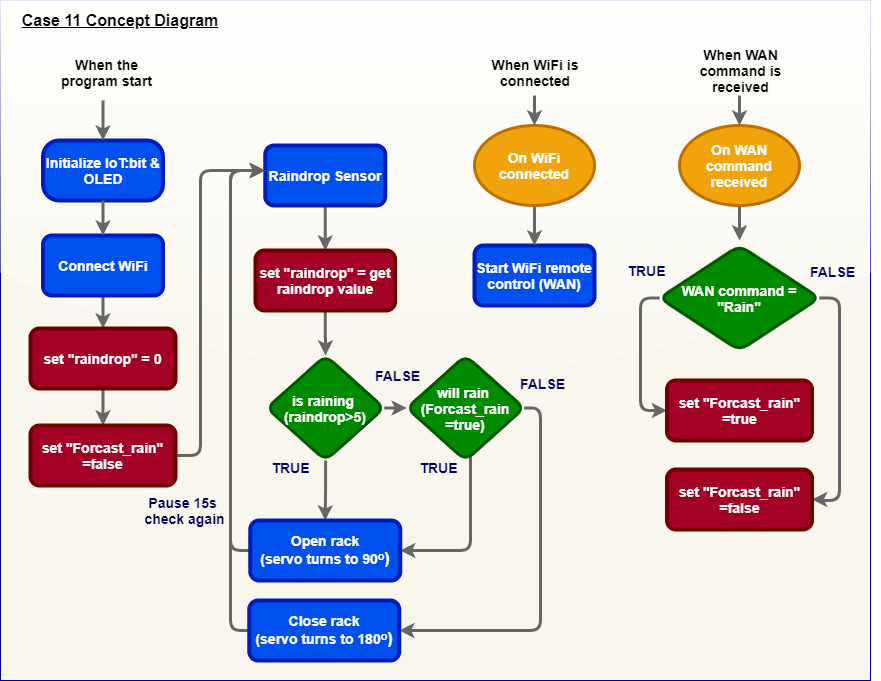

The diagram above was exported from draw.io. Its source (the exported page's mxGraphModel, read from the mxfile embedded in the PNG):
<mxGraphModel dx="942" dy="614" grid="1" gridSize="10" guides="1" tooltips="1" connect="1" arrows="1" fold="1" page="1" pageScale="1" pageWidth="850" pageHeight="1100" math="0" shadow="0">
  <root>
    <mxCell id="gv03j07YiIHHw6zTFSkk-0" />
    <mxCell id="gv03j07YiIHHw6zTFSkk-1" parent="gv03j07YiIHHw6zTFSkk-0" />
    <mxCell id="gv03j07YiIHHw6zTFSkk-2" value="" style="rounded=0;whiteSpace=wrap;html=1;arcSize=3;glass=1;sketch=0;shadow=0;fillColor=#f9f7ed;strokeColor=#000099;" parent="gv03j07YiIHHw6zTFSkk-1" vertex="1">
      <mxGeometry x="240" y="60" width="870" height="680" as="geometry" />
    </mxCell>
    <mxCell id="gv03j07YiIHHw6zTFSkk-3" value="&lt;font style=&quot;font-size: 14px&quot;&gt;&lt;b&gt;Initialize IoT:bit &amp;amp; OLED&lt;/b&gt;&lt;/font&gt;" style="rounded=1;whiteSpace=wrap;html=1;fillColor=#0050ef;strokeColor=#001DBC;strokeWidth=4;arcSize=27;fontColor=#ffffff;" parent="gv03j07YiIHHw6zTFSkk-1" vertex="1">
      <mxGeometry x="282.5" y="200" width="120" height="60" as="geometry" />
    </mxCell>
    <mxCell id="ZtbiL_c6hFWcQ-3326Q9-2" value="" style="edgeStyle=orthogonalEdgeStyle;rounded=1;orthogonalLoop=1;jettySize=auto;html=1;fontColor=#5AA9E6;strokeColor=#666666;strokeWidth=3;fillColor=#f5f5f5;gradientColor=#b3b3b3;sketch=0;entryX=0.5;entryY=0;entryDx=0;entryDy=0;" parent="gv03j07YiIHHw6zTFSkk-1" source="gv03j07YiIHHw6zTFSkk-4" target="ZtbiL_c6hFWcQ-3326Q9-0" edge="1">
      <mxGeometry relative="1" as="geometry">
        <mxPoint x="360" y="390" as="targetPoint" />
      </mxGeometry>
    </mxCell>
    <mxCell id="gv03j07YiIHHw6zTFSkk-4" value="&lt;font&gt;&lt;span style=&quot;font-family: &amp;#34;helvetica&amp;#34; ; font-style: normal ; letter-spacing: normal ; text-align: center ; text-indent: 0px ; text-transform: none ; word-spacing: 0px ; display: inline ; float: none&quot;&gt;&lt;font style=&quot;font-size: 14px&quot;&gt;&lt;b&gt;Connect WiFi&lt;/b&gt;&lt;/font&gt;&lt;/span&gt;&lt;br&gt;&lt;/font&gt;" style="rounded=1;whiteSpace=wrap;html=1;fillColor=#0050ef;strokeColor=#001DBC;strokeWidth=4;fontColor=#ffffff;" parent="gv03j07YiIHHw6zTFSkk-1" vertex="1">
      <mxGeometry x="282.5" y="295" width="120" height="60" as="geometry" />
    </mxCell>
    <mxCell id="gv03j07YiIHHw6zTFSkk-5" value="&lt;b&gt;&lt;u&gt;&lt;font style=&quot;font-size: 16px&quot; color=&quot;#000000&quot;&gt;Case 11 Concept Diagram&lt;/font&gt;&lt;/u&gt;&lt;/b&gt;" style="text;html=1;strokeColor=none;fillColor=none;align=center;verticalAlign=middle;whiteSpace=wrap;rounded=0;fontColor=#000066;" parent="gv03j07YiIHHw6zTFSkk-1" vertex="1">
      <mxGeometry x="250" y="70" width="220" height="20" as="geometry" />
    </mxCell>
    <mxCell id="gv03j07YiIHHw6zTFSkk-6" value="" style="endArrow=classic;html=1;entryX=0.5;entryY=0;entryDx=0;entryDy=0;exitX=0.5;exitY=1;exitDx=0;exitDy=0;fontColor=#5AA9E6;strokeColor=#666666;strokeWidth=3;fillColor=#f5f5f5;gradientColor=#b3b3b3;sketch=0;" parent="gv03j07YiIHHw6zTFSkk-1" source="gv03j07YiIHHw6zTFSkk-3" target="gv03j07YiIHHw6zTFSkk-4" edge="1">
      <mxGeometry width="50" height="50" relative="1" as="geometry">
        <mxPoint x="240" y="315" as="sourcePoint" />
        <mxPoint x="290" y="265" as="targetPoint" />
      </mxGeometry>
    </mxCell>
    <mxCell id="gv03j07YiIHHw6zTFSkk-7" value="" style="edgeStyle=orthogonalEdgeStyle;rounded=1;orthogonalLoop=1;jettySize=auto;html=1;strokeColor=#666666;fontSize=12;fontColor=#ffffff;strokeWidth=3;fillColor=#008a00;labelBackgroundColor=none;" parent="gv03j07YiIHHw6zTFSkk-1" source="gv03j07YiIHHw6zTFSkk-8" target="gv03j07YiIHHw6zTFSkk-18" edge="1">
      <mxGeometry relative="1" as="geometry" />
    </mxCell>
    <mxCell id="gv03j07YiIHHw6zTFSkk-8" value="&lt;div style=&quot;text-align: center&quot;&gt;&lt;span style=&quot;font-size: 14px&quot;&gt;&lt;font face=&quot;helvetica&quot;&gt;&lt;b&gt;When WAN command is received&lt;/b&gt;&lt;/font&gt;&lt;/span&gt;&lt;/div&gt;" style="text;whiteSpace=wrap;html=1;" parent="gv03j07YiIHHw6zTFSkk-1" vertex="1">
      <mxGeometry x="911.5" y="100" width="135" height="55" as="geometry" />
    </mxCell>
    <mxCell id="TWLTE6OUQYpfWVjTrpfr-25" style="edgeStyle=orthogonalEdgeStyle;rounded=1;orthogonalLoop=1;jettySize=auto;html=1;entryX=0;entryY=0.5;entryDx=0;entryDy=0;fontColor=#5AA9E6;strokeColor=#666666;strokeWidth=3;fillColor=#f5f5f5;gradientColor=#b3b3b3;sketch=0;" parent="gv03j07YiIHHw6zTFSkk-1" source="gv03j07YiIHHw6zTFSkk-11" target="0ZrErUbikq5SdbHhGk3t-0" edge="1">
      <mxGeometry relative="1" as="geometry">
        <Array as="points">
          <mxPoint x="880" y="358" />
          <mxPoint x="880" y="470" />
        </Array>
      </mxGeometry>
    </mxCell>
    <mxCell id="TWLTE6OUQYpfWVjTrpfr-26" style="edgeStyle=orthogonalEdgeStyle;rounded=1;orthogonalLoop=1;jettySize=auto;html=1;entryX=1;entryY=0.5;entryDx=0;entryDy=0;fontColor=#5AA9E6;strokeColor=#666666;strokeWidth=3;fillColor=#f5f5f5;gradientColor=#b3b3b3;sketch=0;" parent="gv03j07YiIHHw6zTFSkk-1" source="gv03j07YiIHHw6zTFSkk-11" target="0ZrErUbikq5SdbHhGk3t-1" edge="1">
      <mxGeometry relative="1" as="geometry">
        <Array as="points">
          <mxPoint x="1079" y="358" />
          <mxPoint x="1079" y="560" />
          <mxPoint x="1059" y="560" />
        </Array>
      </mxGeometry>
    </mxCell>
    <mxCell id="gv03j07YiIHHw6zTFSkk-11" value="&lt;font style=&quot;font-size: 14px&quot;&gt;&lt;b&gt;WAN command = &quot;Rain&quot;&lt;br&gt;&lt;/b&gt;&lt;/font&gt;" style="rhombus;whiteSpace=wrap;html=1;rounded=1;labelBackgroundColor=none;strokeWidth=3;fillColor=#008a00;strokeColor=#005700;fontColor=#ffffff;" parent="gv03j07YiIHHw6zTFSkk-1" vertex="1">
      <mxGeometry x="899" y="305" width="160" height="105" as="geometry" />
    </mxCell>
    <mxCell id="gv03j07YiIHHw6zTFSkk-12" value="&lt;font color=&quot;#ffffff&quot; face=&quot;helvetica&quot;&gt;&lt;span style=&quot;font-size: 14px&quot;&gt;&lt;b&gt;Start WiFi remote control (WAN)&lt;/b&gt;&lt;/span&gt;&lt;/font&gt;" style="rounded=1;whiteSpace=wrap;html=1;strokeWidth=4;strokeColor=#001DBC;fillColor=#0050EF;" parent="gv03j07YiIHHw6zTFSkk-1" vertex="1">
      <mxGeometry x="714" y="305" width="120" height="60" as="geometry" />
    </mxCell>
    <mxCell id="gv03j07YiIHHw6zTFSkk-17" value="" style="edgeStyle=orthogonalEdgeStyle;rounded=1;orthogonalLoop=1;jettySize=auto;html=1;strokeColor=#666666;fontSize=12;fontColor=#ffffff;strokeWidth=3;fillColor=#008a00;labelBackgroundColor=none;" parent="gv03j07YiIHHw6zTFSkk-1" source="gv03j07YiIHHw6zTFSkk-18" edge="1">
      <mxGeometry relative="1" as="geometry">
        <mxPoint x="979" y="300" as="targetPoint" />
      </mxGeometry>
    </mxCell>
    <mxCell id="gv03j07YiIHHw6zTFSkk-18" value="&lt;b&gt;&lt;font style=&quot;font-size: 14px&quot;&gt;On WAN command received&lt;/font&gt;&lt;/b&gt;" style="ellipse;whiteSpace=wrap;html=1;rounded=1;strokeColor=#BD7000;strokeWidth=3;fillColor=#f0a30a;fontColor=#ffffff;" parent="gv03j07YiIHHw6zTFSkk-1" vertex="1">
      <mxGeometry x="919" y="185" width="120" height="80" as="geometry" />
    </mxCell>
    <mxCell id="gv03j07YiIHHw6zTFSkk-19" value="" style="edgeStyle=orthogonalEdgeStyle;rounded=1;orthogonalLoop=1;jettySize=auto;html=1;fontSize=12;fontColor=#ffffff;strokeColor=#666666;strokeWidth=3;fillColor=#008a00;labelBackgroundColor=none;" parent="gv03j07YiIHHw6zTFSkk-1" source="gv03j07YiIHHw6zTFSkk-20" target="gv03j07YiIHHw6zTFSkk-12" edge="1">
      <mxGeometry relative="1" as="geometry" />
    </mxCell>
    <mxCell id="gv03j07YiIHHw6zTFSkk-20" value="&lt;b&gt;&lt;font style=&quot;font-size: 14px&quot;&gt;On WiFi connected&lt;/font&gt;&lt;/b&gt;" style="ellipse;whiteSpace=wrap;html=1;rounded=1;strokeColor=#BD7000;strokeWidth=3;fillColor=#f0a30a;fontColor=#ffffff;" parent="gv03j07YiIHHw6zTFSkk-1" vertex="1">
      <mxGeometry x="714" y="185" width="120" height="80" as="geometry" />
    </mxCell>
    <mxCell id="gv03j07YiIHHw6zTFSkk-21" style="edgeStyle=orthogonalEdgeStyle;rounded=1;orthogonalLoop=1;jettySize=auto;html=1;strokeColor=#666666;fontSize=12;fontColor=#ffffff;strokeWidth=3;fillColor=#008a00;labelBackgroundColor=none;" parent="gv03j07YiIHHw6zTFSkk-1" source="gv03j07YiIHHw6zTFSkk-22" target="gv03j07YiIHHw6zTFSkk-20" edge="1">
      <mxGeometry relative="1" as="geometry" />
    </mxCell>
    <mxCell id="gv03j07YiIHHw6zTFSkk-22" value="&lt;div style=&quot;text-align: center&quot;&gt;&lt;span style=&quot;font-size: 14px&quot;&gt;&lt;font face=&quot;helvetica&quot;&gt;&lt;b&gt;When WiFi is connected&lt;/b&gt;&lt;/font&gt;&lt;/span&gt;&lt;/div&gt;" style="text;whiteSpace=wrap;html=1;" parent="gv03j07YiIHHw6zTFSkk-1" vertex="1">
      <mxGeometry x="709" y="110" width="130" height="45" as="geometry" />
    </mxCell>
    <mxCell id="gv03j07YiIHHw6zTFSkk-24" value="" style="edgeStyle=orthogonalEdgeStyle;rounded=1;orthogonalLoop=1;jettySize=auto;html=1;strokeColor=#666666;fontSize=12;fontColor=#ffffff;strokeWidth=3;fillColor=#008a00;labelBackgroundColor=none;" parent="gv03j07YiIHHw6zTFSkk-1" target="gv03j07YiIHHw6zTFSkk-3" edge="1">
      <mxGeometry relative="1" as="geometry">
        <mxPoint x="342.5" y="160" as="sourcePoint" />
      </mxGeometry>
    </mxCell>
    <mxCell id="gv03j07YiIHHw6zTFSkk-25" value="&lt;div style=&quot;text-align: center&quot;&gt;&lt;span style=&quot;font-size: 14px&quot;&gt;&lt;font face=&quot;helvetica&quot;&gt;&lt;b&gt;When the program start&lt;/b&gt;&lt;/font&gt;&lt;/span&gt;&lt;/div&gt;" style="text;whiteSpace=wrap;html=1;" parent="gv03j07YiIHHw6zTFSkk-1" vertex="1">
      <mxGeometry x="287.5" y="110" width="115" height="45" as="geometry" />
    </mxCell>
    <mxCell id="gv03j07YiIHHw6zTFSkk-26" value="&lt;font style=&quot;font-size: 14px&quot;&gt;FALSE&lt;/font&gt;" style="text;html=1;strokeColor=none;fillColor=none;align=center;verticalAlign=middle;whiteSpace=wrap;rounded=0;fontStyle=1;fontColor=#000066;" parent="gv03j07YiIHHw6zTFSkk-1" vertex="1">
      <mxGeometry x="1025" y="321" width="95" height="20" as="geometry" />
    </mxCell>
    <mxCell id="gv03j07YiIHHw6zTFSkk-27" value="&lt;font style=&quot;font-size: 14px&quot;&gt;TRUE&lt;/font&gt;" style="text;html=1;strokeColor=none;fillColor=none;align=center;verticalAlign=middle;whiteSpace=wrap;rounded=0;fontStyle=1;fontColor=#000066;" parent="gv03j07YiIHHw6zTFSkk-1" vertex="1">
      <mxGeometry x="839" y="320" width="95" height="20" as="geometry" />
    </mxCell>
    <mxCell id="0ZrErUbikq5SdbHhGk3t-0" value="&lt;font color=&quot;#ffffff&quot; face=&quot;helvetica&quot;&gt;&lt;span style=&quot;font-size: 14px&quot;&gt;&lt;b&gt;set &quot;Forcast_rain&quot; =true&lt;/b&gt;&lt;/span&gt;&lt;/font&gt;" style="rounded=1;whiteSpace=wrap;html=1;strokeWidth=4;strokeColor=#6F0000;fillColor=#a20025;fontColor=#ffffff;" parent="gv03j07YiIHHw6zTFSkk-1" vertex="1">
      <mxGeometry x="906.5" y="440" width="145" height="60" as="geometry" />
    </mxCell>
    <mxCell id="0ZrErUbikq5SdbHhGk3t-1" value="&lt;font color=&quot;#ffffff&quot; face=&quot;helvetica&quot;&gt;&lt;span style=&quot;font-size: 14px&quot;&gt;&lt;b&gt;set &quot;Forcast_rain&quot; =false&lt;/b&gt;&lt;/span&gt;&lt;/font&gt;" style="rounded=1;whiteSpace=wrap;html=1;strokeWidth=4;strokeColor=#6F0000;fillColor=#a20025;fontColor=#ffffff;" parent="gv03j07YiIHHw6zTFSkk-1" vertex="1">
      <mxGeometry x="906.5" y="529" width="145" height="60" as="geometry" />
    </mxCell>
    <mxCell id="ZtbiL_c6hFWcQ-3326Q9-4" style="edgeStyle=orthogonalEdgeStyle;rounded=1;orthogonalLoop=1;jettySize=auto;html=1;entryX=0.5;entryY=0;entryDx=0;entryDy=0;fontColor=#5AA9E6;strokeColor=#666666;strokeWidth=3;fillColor=#f5f5f5;gradientColor=#b3b3b3;sketch=0;" parent="gv03j07YiIHHw6zTFSkk-1" source="ZtbiL_c6hFWcQ-3326Q9-0" target="ZtbiL_c6hFWcQ-3326Q9-1" edge="1">
      <mxGeometry relative="1" as="geometry" />
    </mxCell>
    <mxCell id="ZtbiL_c6hFWcQ-3326Q9-0" value="&lt;font color=&quot;#ffffff&quot; face=&quot;helvetica&quot;&gt;&lt;span style=&quot;font-size: 14px&quot;&gt;&lt;b&gt;set &quot;raindrop&quot; = 0&lt;/b&gt;&lt;/span&gt;&lt;/font&gt;" style="rounded=1;whiteSpace=wrap;html=1;strokeWidth=4;strokeColor=#6F0000;fillColor=#a20025;fontColor=#ffffff;" parent="gv03j07YiIHHw6zTFSkk-1" vertex="1">
      <mxGeometry x="270" y="388" width="145" height="60" as="geometry" />
    </mxCell>
    <mxCell id="TWLTE6OUQYpfWVjTrpfr-19" value="" style="edgeStyle=orthogonalEdgeStyle;rounded=1;orthogonalLoop=1;jettySize=auto;html=1;fontColor=#5AA9E6;strokeColor=#666666;strokeWidth=3;fillColor=#f5f5f5;gradientColor=#b3b3b3;sketch=0;" parent="gv03j07YiIHHw6zTFSkk-1" source="ZtbiL_c6hFWcQ-3326Q9-1" target="ZtbiL_c6hFWcQ-3326Q9-5" edge="1">
      <mxGeometry relative="1" as="geometry">
        <mxPoint x="560" y="230" as="targetPoint" />
        <Array as="points">
          <mxPoint x="440" y="515" />
          <mxPoint x="440" y="230" />
        </Array>
      </mxGeometry>
    </mxCell>
    <mxCell id="ZtbiL_c6hFWcQ-3326Q9-1" value="&lt;font color=&quot;#ffffff&quot; face=&quot;helvetica&quot;&gt;&lt;span style=&quot;font-size: 14px&quot;&gt;&lt;b&gt;set &quot;Forcast_rain&quot; =false&lt;/b&gt;&lt;/span&gt;&lt;/font&gt;" style="rounded=1;whiteSpace=wrap;html=1;strokeWidth=4;strokeColor=#6F0000;fillColor=#a20025;fontColor=#ffffff;" parent="gv03j07YiIHHw6zTFSkk-1" vertex="1">
      <mxGeometry x="270" y="485" width="145" height="60" as="geometry" />
    </mxCell>
    <mxCell id="TWLTE6OUQYpfWVjTrpfr-6" value="" style="edgeStyle=orthogonalEdgeStyle;rounded=1;orthogonalLoop=1;jettySize=auto;html=1;fontColor=#5AA9E6;strokeColor=#666666;strokeWidth=3;fillColor=#f5f5f5;gradientColor=#b3b3b3;sketch=0;" parent="gv03j07YiIHHw6zTFSkk-1" source="ZtbiL_c6hFWcQ-3326Q9-5" target="ZtbiL_c6hFWcQ-3326Q9-6" edge="1">
      <mxGeometry relative="1" as="geometry" />
    </mxCell>
    <mxCell id="ZtbiL_c6hFWcQ-3326Q9-5" value="&lt;font&gt;&lt;font face=&quot;helvetica&quot;&gt;&lt;span style=&quot;font-size: 14px&quot;&gt;&lt;b&gt;Raindrop Sensor&lt;/b&gt;&lt;/span&gt;&lt;/font&gt;&lt;br&gt;&lt;/font&gt;" style="rounded=1;whiteSpace=wrap;html=1;fillColor=#0050ef;strokeColor=#001DBC;strokeWidth=4;fontColor=#ffffff;" parent="gv03j07YiIHHw6zTFSkk-1" vertex="1">
      <mxGeometry x="504.75" y="205" width="120" height="60" as="geometry" />
    </mxCell>
    <mxCell id="TWLTE6OUQYpfWVjTrpfr-7" style="edgeStyle=orthogonalEdgeStyle;rounded=1;orthogonalLoop=1;jettySize=auto;html=1;entryX=0.5;entryY=0;entryDx=0;entryDy=0;fontColor=#5AA9E6;strokeColor=#666666;strokeWidth=3;fillColor=#f5f5f5;gradientColor=#b3b3b3;sketch=0;" parent="gv03j07YiIHHw6zTFSkk-1" source="ZtbiL_c6hFWcQ-3326Q9-6" target="a8AXzaLXACsFTJozbtTJ-0" edge="1">
      <mxGeometry relative="1" as="geometry" />
    </mxCell>
    <mxCell id="ZtbiL_c6hFWcQ-3326Q9-6" value="&lt;font color=&quot;#ffffff&quot; face=&quot;helvetica&quot;&gt;&lt;span style=&quot;font-size: 14px&quot;&gt;&lt;b&gt;set &quot;raindrop&quot; = get raindrop value&lt;/b&gt;&lt;/span&gt;&lt;/font&gt;" style="rounded=1;whiteSpace=wrap;html=1;strokeWidth=4;strokeColor=#6F0000;fillColor=#a20025;fontColor=#ffffff;" parent="gv03j07YiIHHw6zTFSkk-1" vertex="1">
      <mxGeometry x="495" y="310" width="139.62" height="60" as="geometry" />
    </mxCell>
    <mxCell id="TWLTE6OUQYpfWVjTrpfr-8" style="edgeStyle=orthogonalEdgeStyle;rounded=1;orthogonalLoop=1;jettySize=auto;html=1;entryX=0;entryY=0.5;entryDx=0;entryDy=0;fontColor=#5AA9E6;strokeColor=#666666;strokeWidth=3;fillColor=#f5f5f5;gradientColor=#b3b3b3;sketch=0;" parent="gv03j07YiIHHw6zTFSkk-1" source="a8AXzaLXACsFTJozbtTJ-0" target="a8AXzaLXACsFTJozbtTJ-2" edge="1">
      <mxGeometry relative="1" as="geometry" />
    </mxCell>
    <mxCell id="TWLTE6OUQYpfWVjTrpfr-9" value="" style="edgeStyle=orthogonalEdgeStyle;rounded=1;orthogonalLoop=1;jettySize=auto;html=1;fontColor=#5AA9E6;strokeColor=#666666;strokeWidth=3;fillColor=#f5f5f5;gradientColor=#b3b3b3;sketch=0;" parent="gv03j07YiIHHw6zTFSkk-1" source="a8AXzaLXACsFTJozbtTJ-0" target="TWLTE6OUQYpfWVjTrpfr-0" edge="1">
      <mxGeometry relative="1" as="geometry" />
    </mxCell>
    <mxCell id="a8AXzaLXACsFTJozbtTJ-0" value="&lt;font style=&quot;font-size: 14px&quot;&gt;&lt;b&gt;is raining &lt;br&gt;(raindrop&amp;gt;5)&lt;br&gt;&lt;/b&gt;&lt;/font&gt;" style="rhombus;whiteSpace=wrap;html=1;rounded=1;labelBackgroundColor=none;strokeWidth=3;fillColor=#008a00;strokeColor=#005700;fontColor=#ffffff;" parent="gv03j07YiIHHw6zTFSkk-1" vertex="1">
      <mxGeometry x="506.25" y="415" width="117.5" height="105" as="geometry" />
    </mxCell>
    <mxCell id="TWLTE6OUQYpfWVjTrpfr-10" style="edgeStyle=orthogonalEdgeStyle;rounded=1;orthogonalLoop=1;jettySize=auto;html=1;entryX=1;entryY=0.5;entryDx=0;entryDy=0;fontColor=#5AA9E6;strokeColor=#666666;strokeWidth=3;fillColor=#f5f5f5;gradientColor=#b3b3b3;sketch=0;" parent="gv03j07YiIHHw6zTFSkk-1" source="a8AXzaLXACsFTJozbtTJ-2" target="TWLTE6OUQYpfWVjTrpfr-0" edge="1">
      <mxGeometry relative="1" as="geometry">
        <Array as="points">
          <mxPoint x="710" y="610" />
        </Array>
      </mxGeometry>
    </mxCell>
    <mxCell id="TWLTE6OUQYpfWVjTrpfr-11" style="edgeStyle=orthogonalEdgeStyle;rounded=1;orthogonalLoop=1;jettySize=auto;html=1;entryX=1;entryY=0.5;entryDx=0;entryDy=0;fontColor=#5AA9E6;strokeColor=#666666;strokeWidth=3;fillColor=#f5f5f5;gradientColor=#b3b3b3;sketch=0;" parent="gv03j07YiIHHw6zTFSkk-1" source="a8AXzaLXACsFTJozbtTJ-2" target="TWLTE6OUQYpfWVjTrpfr-1" edge="1">
      <mxGeometry relative="1" as="geometry">
        <Array as="points">
          <mxPoint x="780" y="468" />
          <mxPoint x="780" y="690" />
        </Array>
      </mxGeometry>
    </mxCell>
    <mxCell id="a8AXzaLXACsFTJozbtTJ-2" value="&lt;font style=&quot;font-size: 14px&quot;&gt;&lt;b&gt;will rain &lt;br&gt;(Forcast_rain&lt;br&gt;=true)&lt;br&gt;&lt;/b&gt;&lt;/font&gt;" style="rhombus;whiteSpace=wrap;html=1;rounded=1;labelBackgroundColor=none;strokeWidth=3;fillColor=#008a00;strokeColor=#005700;fontColor=#ffffff;" parent="gv03j07YiIHHw6zTFSkk-1" vertex="1">
      <mxGeometry x="646.25" y="415" width="117.5" height="105" as="geometry" />
    </mxCell>
    <mxCell id="TWLTE6OUQYpfWVjTrpfr-21" style="edgeStyle=orthogonalEdgeStyle;rounded=1;orthogonalLoop=1;jettySize=auto;html=1;fontColor=#5AA9E6;strokeColor=#666666;strokeWidth=3;fillColor=#f5f5f5;gradientColor=#b3b3b3;sketch=0;" parent="gv03j07YiIHHw6zTFSkk-1" source="TWLTE6OUQYpfWVjTrpfr-0" target="ZtbiL_c6hFWcQ-3326Q9-5" edge="1">
      <mxGeometry relative="1" as="geometry">
        <mxPoint x="500" y="230" as="targetPoint" />
        <Array as="points">
          <mxPoint x="470" y="610" />
          <mxPoint x="470" y="230" />
        </Array>
      </mxGeometry>
    </mxCell>
    <mxCell id="TWLTE6OUQYpfWVjTrpfr-0" value="&lt;b&gt;&lt;font face=&quot;helvetica&quot;&gt;&lt;span style=&quot;font-size: 14px&quot;&gt;Open rack&lt;br&gt;(servo turns to 90&lt;/span&gt;&lt;/font&gt;&lt;span style=&quot;font-family: &amp;#34;lato&amp;#34; , , &amp;#34;helvetica neue&amp;#34; , &amp;#34;arial&amp;#34; , sans-serif ; font-size: 16px&quot;&gt;ᵒ)&lt;/span&gt;&lt;/b&gt;&lt;font face=&quot;helvetica&quot;&gt;&lt;span style=&quot;font-size: 14px&quot;&gt;&lt;b&gt;&lt;br&gt;&lt;/b&gt;&lt;/span&gt;&lt;/font&gt;" style="rounded=1;whiteSpace=wrap;html=1;fillColor=#0050ef;strokeColor=#001DBC;strokeWidth=4;fontColor=#ffffff;" parent="gv03j07YiIHHw6zTFSkk-1" vertex="1">
      <mxGeometry x="489.75" y="580" width="150" height="60" as="geometry" />
    </mxCell>
    <mxCell id="TWLTE6OUQYpfWVjTrpfr-24" style="edgeStyle=orthogonalEdgeStyle;rounded=1;orthogonalLoop=1;jettySize=auto;html=1;fontColor=#5AA9E6;strokeColor=#666666;strokeWidth=3;fillColor=#f5f5f5;gradientColor=#b3b3b3;sketch=0;" parent="gv03j07YiIHHw6zTFSkk-1" source="TWLTE6OUQYpfWVjTrpfr-1" edge="1">
      <mxGeometry relative="1" as="geometry">
        <mxPoint x="504" y="230" as="targetPoint" />
        <Array as="points">
          <mxPoint x="470" y="690" />
          <mxPoint x="470" y="230" />
        </Array>
      </mxGeometry>
    </mxCell>
    <mxCell id="TWLTE6OUQYpfWVjTrpfr-1" value="&lt;b&gt;&lt;font face=&quot;helvetica&quot;&gt;&lt;span style=&quot;font-size: 14px&quot;&gt;Close rack&lt;br&gt;(servo turns to 180&lt;/span&gt;&lt;/font&gt;&lt;span style=&quot;font-family: &amp;#34;lato&amp;#34; , , &amp;#34;helvetica neue&amp;#34; , &amp;#34;arial&amp;#34; , sans-serif ; font-size: 16px&quot;&gt;ᵒ)&lt;/span&gt;&lt;/b&gt;&lt;font face=&quot;helvetica&quot;&gt;&lt;span style=&quot;font-size: 14px&quot;&gt;&lt;b&gt;&lt;br&gt;&lt;/b&gt;&lt;/span&gt;&lt;/font&gt;" style="rounded=1;whiteSpace=wrap;html=1;fillColor=#0050ef;strokeColor=#001DBC;strokeWidth=4;fontColor=#ffffff;" parent="gv03j07YiIHHw6zTFSkk-1" vertex="1">
      <mxGeometry x="488.75" y="660" width="150" height="60" as="geometry" />
    </mxCell>
    <mxCell id="TWLTE6OUQYpfWVjTrpfr-12" value="&lt;font style=&quot;font-size: 14px&quot;&gt;TRUE&lt;/font&gt;" style="text;html=1;strokeColor=none;fillColor=none;align=center;verticalAlign=middle;whiteSpace=wrap;rounded=0;fontStyle=1;fontColor=#000066;" parent="gv03j07YiIHHw6zTFSkk-1" vertex="1">
      <mxGeometry x="483" y="517" width="95" height="20" as="geometry" />
    </mxCell>
    <mxCell id="TWLTE6OUQYpfWVjTrpfr-13" value="&lt;font style=&quot;font-size: 14px&quot;&gt;TRUE&lt;/font&gt;" style="text;html=1;strokeColor=none;fillColor=none;align=center;verticalAlign=middle;whiteSpace=wrap;rounded=0;fontStyle=1;fontColor=#000066;" parent="gv03j07YiIHHw6zTFSkk-1" vertex="1">
      <mxGeometry x="630.5" y="517" width="95" height="20" as="geometry" />
    </mxCell>
    <mxCell id="TWLTE6OUQYpfWVjTrpfr-14" value="&lt;font style=&quot;font-size: 14px&quot;&gt;FALSE&lt;/font&gt;" style="text;html=1;strokeColor=none;fillColor=none;align=center;verticalAlign=middle;whiteSpace=wrap;rounded=0;fontStyle=1;fontColor=#000066;" parent="gv03j07YiIHHw6zTFSkk-1" vertex="1">
      <mxGeometry x="590" y="425" width="95" height="20" as="geometry" />
    </mxCell>
    <mxCell id="TWLTE6OUQYpfWVjTrpfr-15" value="&lt;font style=&quot;font-size: 14px&quot;&gt;FALSE&lt;/font&gt;" style="text;html=1;strokeColor=none;fillColor=none;align=center;verticalAlign=middle;whiteSpace=wrap;rounded=0;fontStyle=1;fontColor=#000066;" parent="gv03j07YiIHHw6zTFSkk-1" vertex="1">
      <mxGeometry x="735" y="433" width="95" height="20" as="geometry" />
    </mxCell>
    <mxCell id="TWLTE6OUQYpfWVjTrpfr-18" style="edgeStyle=orthogonalEdgeStyle;rounded=0;orthogonalLoop=1;jettySize=auto;html=1;exitX=0.5;exitY=1;exitDx=0;exitDy=0;" parent="gv03j07YiIHHw6zTFSkk-1" source="TWLTE6OUQYpfWVjTrpfr-14" target="TWLTE6OUQYpfWVjTrpfr-14" edge="1">
      <mxGeometry relative="1" as="geometry" />
    </mxCell>
    <mxCell id="b9e4Ds95WXDo5NyWCKrY-0" value="&lt;font style=&quot;font-size: 14px&quot;&gt;Pause 15s&amp;nbsp;&lt;br&gt;check again&lt;/font&gt;" style="text;html=1;strokeColor=none;fillColor=none;align=center;verticalAlign=middle;whiteSpace=wrap;rounded=0;fontStyle=1;fontColor=#000066;" parent="gv03j07YiIHHw6zTFSkk-1" vertex="1">
      <mxGeometry x="365" y="560" width="119.25" height="20" as="geometry" />
    </mxCell>
  </root>
</mxGraphModel>